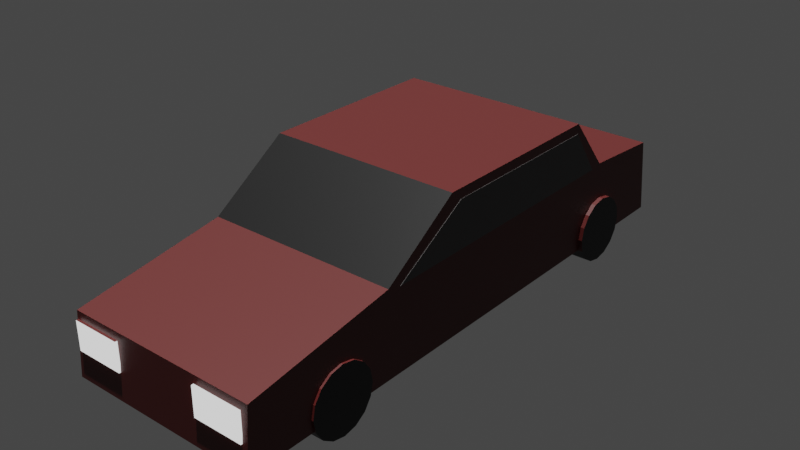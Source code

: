 # Source: car01.blend  (saved by Blender 2.81.16; exported with 4.5.12 LTS)
import bpy
from mathutils import Matrix  # noqa: F401  (used for matrix-valued properties, if any)

bpy.ops.wm.read_factory_settings(use_empty=True)
scene = bpy.context.scene
scene.name = 'Scene'

# ---- collections
col_collection = bpy.data.collections.new('Collection'); scene.collection.children.link(col_collection)

# ---- materials (node trees are filled in below, after node groups)
mat_carmaterial = bpy.data.materials.new('carMaterial')
mat_carmaterial.use_transparent_shadow = False
mat_windshield_002 = bpy.data.materials.new('windshield.002')
mat_windshield_002.use_transparent_shadow = False
mat_tire = bpy.data.materials.new('tire')
mat_tire.use_transparent_shadow = False
mat_headlight = bpy.data.materials.new('headLight')
mat_headlight.use_transparent_shadow = False
mat_backlight = bpy.data.materials.new('backLight')
mat_backlight.use_transparent_shadow = False

# ---- material node trees
mat_carmaterial.use_nodes = True; mat_carmaterial.node_tree.nodes.clear()
_N = mat_carmaterial.node_tree.nodes; _L = mat_carmaterial.node_tree.links
n0 = _N.new('ShaderNodeOutputMaterial'); n0.name = 'Material Output'; n0.location = (300, 300)
n1 = _N.new('ShaderNodeBsdfPrincipled'); n1.name = 'Principled BSDF'; n1.location = (10, 300)
n1.distribution = 'GGX'
n1.subsurface_method = 'BURLEY'
n1.inputs[0].default_value = (0.07658, 0.008837, 0.007766, 1.0)
n1.inputs[3].default_value = 1.45
n1.inputs[27].default_value = (0.0, 0.0, 0.0, 1.0)
n1.inputs[28].default_value = 1.0
_L.new(n1.outputs[0], n0.inputs[0])
n0.is_active_output = True
mat_windshield_002.use_nodes = True; mat_windshield_002.node_tree.nodes.clear()
_N = mat_windshield_002.node_tree.nodes; _L = mat_windshield_002.node_tree.links
n0 = _N.new('ShaderNodeOutputMaterial'); n0.name = 'Material Output'; n0.location = (300, 300)
n1 = _N.new('ShaderNodeBsdfPrincipled'); n1.name = 'Principled BSDF'; n1.location = (10, 300)
n1.distribution = 'GGX'
n1.subsurface_method = 'BURLEY'
n1.inputs[0].default_value = (0.04695, 0.04337, 0.04337, 1.0)
n1.inputs[3].default_value = 1.45
n1.inputs[27].default_value = (0.0, 0.0, 0.0, 1.0)
n1.inputs[28].default_value = 1.0
_L.new(n1.outputs[0], n0.inputs[0])
n0.is_active_output = True
mat_tire.use_nodes = True; mat_tire.node_tree.nodes.clear()
_N = mat_tire.node_tree.nodes; _L = mat_tire.node_tree.links
n0 = _N.new('ShaderNodeOutputMaterial'); n0.name = 'Material Output'; n0.location = (300, 300)
n1 = _N.new('ShaderNodeBsdfPrincipled'); n1.name = 'Principled BSDF'; n1.location = (10, 300)
n1.distribution = 'GGX'
n1.subsurface_method = 'BURLEY'
n1.inputs[0].default_value = (0.0, 0.0, 0.0, 1.0)
n1.inputs[3].default_value = 1.45
n1.inputs[27].default_value = (0.0, 0.0, 0.0, 1.0)
n1.inputs[28].default_value = 1.0
_L.new(n1.outputs[0], n0.inputs[0])
n0.is_active_output = True
mat_headlight.use_nodes = True; mat_headlight.node_tree.nodes.clear()
_N = mat_headlight.node_tree.nodes; _L = mat_headlight.node_tree.links
n0 = _N.new('ShaderNodeOutputMaterial'); n0.name = 'Material Output'; n0.location = (300, 300)
n1 = _N.new('ShaderNodeEmission'); n1.name = 'Emission'; n1.location = (10, 300)
_L.new(n1.outputs[0], n0.inputs[0])
n0.is_active_output = True
mat_backlight.use_nodes = True; mat_backlight.node_tree.nodes.clear()
_N = mat_backlight.node_tree.nodes; _L = mat_backlight.node_tree.links
n0 = _N.new('ShaderNodeOutputMaterial'); n0.name = 'Material Output'; n0.location = (300, 300)
n1 = _N.new('ShaderNodeEmission'); n1.name = 'Emission'; n1.location = (10, 300)
n1.inputs[0].default_value = (1.0, 0.004157, 0.0, 1.0)
_L.new(n1.outputs[0], n0.inputs[0])
n0.is_active_output = True

# ---- world
world_world = bpy.data.worlds.new('World'); scene.world = world_world
world_world.use_nodes = True; world_world.node_tree.nodes.clear()
_N = world_world.node_tree.nodes; _L = world_world.node_tree.links
n0 = _N.new('ShaderNodeOutputWorld'); n0.name = 'World Output'; n0.location = (300, 300)
n1 = _N.new('ShaderNodeBackground'); n1.name = 'Background'; n1.location = (10, 300)
n1.inputs[0].default_value = (0.05088, 0.05088, 0.05088, 1.0)
_L.new(n1.outputs[0], n0.inputs[0])
n0.is_active_output = True
world_world.color = (0.05088, 0.05088, 0.05088)
world_world.use_sun_shadow = False
world_world.sun_shadow_jitter_overblur = 0.0

# ---- lights
light_sun = bpy.data.lights.new('Sun', 'SUN')
light_sun.transmission_factor = 0.0
light_sun.energy = 5.48
light_sun.shadow_soft_size = 0.125

# ---- meshes
me_cube = bpy.data.meshes.new('Cube')
me_cube.from_pydata([(1.0, 0.8751, 1.0), (1.0, 0.911, -0.5903), (1.0, -1.017, 0.6654), (1.0, -1.033, -0.5903), (-1.0, 0.8751, 1.0), (-1.0, 0.911, -0.5903), (-1.0, -1.017, 0.6654), (-1.0, -1.033, -0.5903), (0.3333, -1.017, 0.6654), (-0.3333, -1.017, 0.6654), (1.0, 0.4198, 2.262), (1.0, -0.2318, 2.262), (-1.0, -0.2318, 2.262), (-1.0, 0.4198, 2.262), (-0.3333, 0.8751, 1.0), (0.3333, 0.8751, 1.0), (0.3333, 0.4198, 2.262), (0.3333, -0.2318, 2.262), (-0.3333, 0.4198, 2.262), (-0.3333, -0.2318, 2.262), (-0.6667, -1.017, 0.6654), (1.0, -0.5028, 1.161), (0.6667, -1.017, 0.6654), (0.0, -1.017, 0.6654), (-1.0, -0.5028, 1.161), (0.3333, -0.5028, 1.161), (-0.3333, -0.5028, 1.161), (0.6667, -0.2318, 2.262), (0.0, -0.2318, 2.262), (-0.6667, -0.2318, 2.262), (0.0, -0.5028, 1.161), (0.6667, -0.5028, 1.161), (-0.6667, -0.5028, 1.161), (-1.0, 0.5742, 1.138), (0.6667, 0.8751, 1.0), (1.0, 0.5742, 1.138), (-0.6667, 0.8751, 1.0), (0.0, 0.8751, 1.0), (0.3333, 0.5742, 1.138), (-0.3333, 0.5742, 1.138), (0.6667, 0.4198, 2.262), (0.0, 0.4198, 2.262), (-0.6667, 0.4198, 2.262), (-0.6667, 0.5742, 1.138), (0.0, 0.5742, 1.138), (0.6667, 0.5742, 1.138), (1.0, 0.8931, 0.2048), (1.0, -1.025, 0.03752), (1.0, -0.76, 0.913), (1.0, -0.06079, -0.5903), (1.0, 0.497, 1.7), (1.0, 0.09403, 2.262), (1.0, -0.3673, 1.711), (1.0, 0.7246, 1.069), (0.7468, -0.578, -0.3371), (1.021, -0.578, -0.3371), (0.7468, -0.5868, -0.602), (1.021, -0.5868, -0.602), (0.7468, -0.6118, -0.8266), (1.021, -0.6118, -0.8266), (0.7468, -0.6492, -0.9766), (1.021, -0.6492, -0.9766), (0.7468, -0.6934, -1.029), (1.021, -0.6934, -1.029), (0.7468, -0.7375, -0.9766), (1.021, -0.7375, -0.9766), (0.7468, -0.775, -0.8266), (1.021, -0.775, -0.8266), (0.7468, -0.8, -0.602), (1.021, -0.8, -0.602), (0.7468, -0.8087, -0.3371), (1.021, -0.8087, -0.3371), (0.7468, -0.8, -0.07217), (1.021, -0.8, -0.07217), (0.7468, -0.775, 0.1524), (1.021, -0.775, 0.1524), (0.7468, -0.7375, 0.3025), (1.021, -0.7375, 0.3025), (0.7468, -0.6934, 0.3552), (1.021, -0.6934, 0.3552), (0.7468, -0.6492, 0.3025), (1.021, -0.6492, 0.3025), (0.7468, -0.6118, 0.1524), (1.021, -0.6118, 0.1524), (0.7468, -0.5868, -0.07217), (1.021, -0.5868, -0.07217), (-1.005, -0.578, -0.3371), (-0.7443, -0.578, -0.3371), (-1.005, -0.5868, -0.602), (-0.7443, -0.5868, -0.602), (-1.005, -0.6118, -0.8266), (-0.7443, -0.6118, -0.8266), (-1.005, -0.6492, -0.9766), (-0.7443, -0.6492, -0.9766), (-1.005, -0.6934, -1.029), (-0.7443, -0.6934, -1.029), (-1.005, -0.7375, -0.9766), (-0.7443, -0.7375, -0.9766), (-1.005, -0.775, -0.8266), (-0.7443, -0.775, -0.8266), (-1.005, -0.8, -0.602), (-0.7443, -0.8, -0.602), (-1.005, -0.8087, -0.3371), (-0.7443, -0.8087, -0.3371), (-1.005, -0.8, -0.07217), (-0.7443, -0.8, -0.07217), (-1.005, -0.775, 0.1524), (-0.7443, -0.775, 0.1524), (-1.005, -0.7375, 0.3025), (-0.7443, -0.7375, 0.3025), (-1.005, -0.6934, 0.3552), (-0.7443, -0.6934, 0.3552), (-1.005, -0.6492, 0.3025), (-0.7443, -0.6492, 0.3025), (-1.005, -0.6118, 0.1524), (-0.7443, -0.6118, 0.1524), (-1.005, -0.5868, -0.07217), (-0.7443, -0.5868, -0.07217), (-1.014, 0.7057, -0.3371), (-0.7443, 0.7057, -0.3371), (-1.014, 0.6969, -0.602), (-0.7443, 0.6969, -0.602), (-1.014, 0.6719, -0.8266), (-0.7443, 0.6719, -0.8266), (-1.014, 0.6345, -0.9766), (-0.7443, 0.6345, -0.9766), (-1.014, 0.5903, -1.029), (-0.7443, 0.5903, -1.029), (-1.014, 0.5462, -0.9766), (-0.7443, 0.5462, -0.9766), (-1.014, 0.5088, -0.8266), (-0.7443, 0.5088, -0.8266), (-1.014, 0.4838, -0.602), (-0.7443, 0.4838, -0.602), (-1.014, 0.475, -0.3371), (-0.7443, 0.475, -0.3371), (-1.014, 0.4838, -0.07217), (-0.7443, 0.4838, -0.07217), (-1.014, 0.5088, 0.1524), (-0.7443, 0.5088, 0.1524), (-1.014, 0.5462, 0.3025), (-0.7443, 0.5462, 0.3025), (-1.014, 0.5903, 0.3552), (-0.7443, 0.5903, 0.3552), (-1.014, 0.6345, 0.3025), (-0.7443, 0.6345, 0.3025), (-1.014, 0.6719, 0.1524), (-0.7443, 0.6719, 0.1524), (-1.014, 0.6969, -0.07217), (-0.7443, 0.6969, -0.07217), (0.7276, 0.7057, -0.3371), (1.044, 0.7057, -0.3371), (0.7276, 0.6969, -0.602), (1.044, 0.6969, -0.602), (0.7276, 0.6719, -0.8266), (1.044, 0.6719, -0.8266), (0.7276, 0.6345, -0.9766), (1.044, 0.6345, -0.9766), (0.7276, 0.5903, -1.029), (1.044, 0.5903, -1.029), (0.7276, 0.5462, -0.9766), (1.044, 0.5462, -0.9766), (0.7276, 0.5088, -0.8266), (1.044, 0.5088, -0.8266), (0.7276, 0.4838, -0.602), (1.044, 0.4838, -0.602), (0.7276, 0.475, -0.3371), (1.044, 0.475, -0.3371), (0.7276, 0.4838, -0.07217), (1.044, 0.4838, -0.07217), (0.7276, 0.5088, 0.1524), (1.044, 0.5088, 0.1524), (0.7276, 0.5462, 0.3025), (1.044, 0.5462, 0.3025), (0.7276, 0.5903, 0.3552), (1.044, 0.5903, 0.3552), (0.7276, 0.6345, 0.3025), (1.044, 0.6345, 0.3025), (0.7276, 0.6719, 0.1524), (1.044, 0.6719, 0.1524), (0.7276, 0.6969, -0.07217), (1.044, 0.6969, -0.07217), (-1.0, -1.025, 0.03752), (1.0, -1.029, -0.2764), (-0.8333, -1.017, 0.6654), (0.0, -1.033, -0.5903), (0.5, -1.017, 0.6654), (-0.1667, -1.017, 0.6654), (-0.5, -1.017, 0.6654), (0.8333, -1.017, 0.6654), (0.1667, -1.017, 0.6654), (1.0, -1.021, 0.3514), (-1.0, -1.021, 0.3514), (1.0, -1.031, -0.4333), (-0.9167, -1.017, 0.6654), (0.5, -1.033, -0.5903), (0.4167, -1.017, 0.6654), (-0.25, -1.017, 0.6654), (-0.5833, -1.017, 0.6654), (0.75, -1.017, 0.6654), (0.08333, -1.017, 0.6654), (1.0, -1.023, 0.1945), (-1.0, -1.029, -0.2764), (1.0, -1.027, -0.1194), (-0.75, -1.017, 0.6654), (-0.5, -1.033, -0.5903), (0.5833, -1.017, 0.6654), (-0.08333, -1.017, 0.6654), (-0.4167, -1.017, 0.6654), (0.9167, -1.017, 0.6654), (0.25, -1.017, 0.6654), (1.0, -1.019, 0.5084), (-1.0, -1.019, 0.5084), (1.0, -1.032, -0.5118), (-0.9583, -1.017, 0.6654), (0.75, -1.033, -0.5903), (0.375, -1.017, 0.6654), (-0.2917, -1.017, 0.6654), (-0.625, -1.017, 0.6654), (0.7083, -1.017, 0.6654), (0.04167, -1.017, 0.6654), (1.0, -1.024, 0.116), (-1.0, -1.027, -0.1194), (1.0, -1.028, -0.1979), (-0.7917, -1.017, 0.6654), (-0.25, -1.033, -0.5903), (0.5417, -1.017, 0.6654), (-0.125, -1.017, 0.6654), (-0.4583, -1.017, 0.6654), (0.875, -1.017, 0.6654), (0.2083, -1.017, 0.6654), (1.0, -1.02, 0.4299), (-1.0, -1.023, 0.1945), (1.0, -1.03, -0.3549), (-0.875, -1.017, 0.6654), (0.25, -1.033, -0.5903), (0.4583, -1.017, 0.6654), (-0.2083, -1.017, 0.6654), (-0.5417, -1.017, 0.6654), (0.7917, -1.017, 0.6654), (0.125, -1.017, 0.6654), (1.0, -1.022, 0.273), (-1.0, -1.031, -0.4333), (1.0, -1.026, -0.04095), (-0.7083, -1.017, 0.6654), (-0.75, -1.033, -0.5903), (0.625, -1.017, 0.6654), (-0.04167, -1.017, 0.6654), (-0.375, -1.017, 0.6654), (0.9583, -1.017, 0.6654), (0.2917, -1.017, 0.6654), (1.0, -1.018, 0.5869), (0.0, 0.911, -0.5903), (1.0, 0.902, -0.1927), (-1.0, 0.8931, 0.2048), (0.8333, 0.8751, 1.0), (-0.5, 0.8751, 1.0), (0.1667, 0.8751, 1.0), (0.5, 0.8751, 1.0), (-0.8333, 0.8751, 1.0), (-0.1667, 0.8751, 1.0), (1.0, 0.8841, 0.6024), (-0.9652, -1.032, -0.04925), (-0.4598, -1.032, -0.04925), (-0.9652, -1.032, 0.5436), (-0.4598, -1.032, 0.5436), (-0.9652, -1.024, 0.5436), (-0.9652, -1.024, -0.04925), (-0.4598, -1.024, -0.04925), (-0.4598, -1.024, 0.5436), (0.4402, -1.032, -0.04925), (0.9457, -1.032, -0.04925), (0.4402, -1.032, 0.5436), (0.9457, -1.032, 0.5436), (0.4402, -1.024, 0.5436), (0.4402, -1.024, -0.04925), (0.9457, -1.024, -0.04925), (0.9457, -1.024, 0.5436), (0.6145, 0.8865, 0.7943), (0.8745, 0.8865, 0.7943), (0.6145, 0.8987, 0.2795), (0.8745, 0.8987, 0.2795), (0.6145, 0.8915, 0.2733), (0.6145, 0.8793, 0.7882), (0.8745, 0.8793, 0.7882), (0.8745, 0.8915, 0.2733), (0.6145, 0.8987, 0.2795), (0.6145, 0.8865, 0.7943), (0.8745, 0.8865, 0.7943), (0.8745, 0.8987, 0.2795), (0.6145, 0.8915, 0.2733), (0.6145, 0.8793, 0.7882), (0.8745, 0.8793, 0.7882), (0.8745, 0.8915, 0.2733), (-0.8725, 0.8865, 0.7943), (-0.6125, 0.8865, 0.7943), (-0.8725, 0.8987, 0.2795), (-0.6125, 0.8987, 0.2795), (-0.8725, 0.8915, 0.2733), (-0.8725, 0.8793, 0.7882), (-0.6125, 0.8793, 0.7882), (-0.6125, 0.8915, 0.2733), (-0.8725, 0.8987, 0.2795), (-0.8725, 0.8865, 0.7943), (-0.6125, 0.8865, 0.7943), (-0.6125, 0.8987, 0.2795), (-0.8725, 0.8915, 0.2733), (-0.8725, 0.8793, 0.7882), (-0.6125, 0.8793, 0.7882), (-0.6125, 0.8915, 0.2733), (1.004, -0.4546, 1.095), (1.004, -0.1902, 2.06), (1.004, 0.5285, 1.095), (1.004, 0.4178, 2.06), (0.9849, 0.5285, 1.095), (0.9849, -0.4546, 1.095), (0.9849, -0.1902, 2.06), (0.9849, 0.4178, 2.06), (-0.9961, -0.4546, 1.095), (-0.9961, -0.1902, 2.06), (-0.9961, 0.5285, 1.095), (-0.9961, 0.4178, 2.06), (-1.016, 0.5285, 1.095), (-1.016, -0.4546, 1.095), (-1.016, -0.1902, 2.06), (-1.016, 0.4178, 2.06)], [], [(32, 24, 6, 214, 194, 234, 184, 224, 204, 244, 20), (3, 213, 193, 233, 183, 223, 203, 243, 47, 221, 201, 241, 191, 231, 211, 251, 2, 249, 209, 229, 189, 239, 199, 219, 22, 246, 206, 226, 186, 236, 196, 216, 8, 250, 210, 230, 190, 240, 200, 220, 23, 247, 207, 227, 187, 237, 197, 217, 9, 248, 208, 228, 188, 238, 198, 218, 20, 244, 204, 224, 184, 234, 194, 214, 6, 212, 192, 232, 182, 222, 202, 242, 7, 245, 205, 225, 185, 235, 195, 215), (7, 242, 202, 222, 182, 232, 192, 212, 6, 24, 12, 13, 33, 4, 254, 5), (5, 252, 1, 49, 3, 215, 195, 235, 185, 225, 205, 245, 7), (1, 253, 46, 261, 0, 53, 35, 50, 10, 51, 11, 52, 21, 48, 2, 251, 211, 231, 191, 241, 201, 221, 47, 243, 203, 223, 183, 233, 193, 213, 3, 49), (5, 254, 4, 259, 36, 256, 14, 260, 37, 257, 15, 258, 34, 255, 0, 261, 46, 253, 1, 252), (31, 25, 8, 216, 196, 236, 186, 226, 206, 246, 22), (30, 26, 9, 217, 197, 237, 187, 227, 207, 247, 23), (45, 38, 16, 40), (10, 40, 16, 17, 27, 11, 51), (44, 39, 18, 41), (16, 41, 18, 19, 28, 17), (43, 33, 13, 42), (18, 42, 13, 12, 29, 19), (25, 30, 23, 220, 200, 240, 190, 230, 210, 250, 8), (17, 28, 30, 25), (28, 19, 26, 30), (21, 31, 22, 219, 199, 239, 189, 229, 209, 249, 2, 48), (11, 27, 31, 21, 52), (27, 17, 25, 31), (26, 32, 20, 218, 198, 238, 188, 228, 208, 248, 9), (19, 29, 32, 26), (29, 12, 24, 32), (39, 43, 42, 18), (14, 256, 36, 43, 39), (36, 259, 4, 33, 43), (38, 44, 41, 16), (15, 257, 37, 44, 38), (37, 260, 14, 39, 44), (35, 45, 40, 10, 50), (0, 255, 34, 45, 35, 53), (34, 258, 15, 38, 45), (54, 55, 57, 56), (56, 57, 59, 58), (58, 59, 61, 60), (60, 61, 63, 62), (62, 63, 65, 64), (64, 65, 67, 66), (66, 67, 69, 68), (68, 69, 71, 70), (70, 71, 73, 72), (72, 73, 75, 74), (74, 75, 77, 76), (76, 77, 79, 78), (78, 79, 81, 80), (80, 81, 83, 82), (57, 55, 85, 83, 81, 79, 77, 75, 73, 71, 69, 67, 65, 63, 61, 59), (82, 83, 85, 84), (84, 85, 55, 54), (54, 56, 58, 60, 62, 64, 66, 68, 70, 72, 74, 76, 78, 80, 82, 84), (86, 87, 89, 88), (88, 89, 91, 90), (90, 91, 93, 92), (92, 93, 95, 94), (94, 95, 97, 96), (96, 97, 99, 98), (98, 99, 101, 100), (100, 101, 103, 102), (102, 103, 105, 104), (104, 105, 107, 106), (106, 107, 109, 108), (108, 109, 111, 110), (110, 111, 113, 112), (112, 113, 115, 114), (89, 87, 117, 115, 113, 111, 109, 107, 105, 103, 101, 99, 97, 95, 93, 91), (114, 115, 117, 116), (116, 117, 87, 86), (86, 88, 90, 92, 94, 96, 98, 100, 102, 104, 106, 108, 110, 112, 114, 116), (118, 119, 121, 120), (120, 121, 123, 122), (122, 123, 125, 124), (124, 125, 127, 126), (126, 127, 129, 128), (128, 129, 131, 130), (130, 131, 133, 132), (132, 133, 135, 134), (134, 135, 137, 136), (136, 137, 139, 138), (138, 139, 141, 140), (140, 141, 143, 142), (142, 143, 145, 144), (144, 145, 147, 146), (121, 119, 149, 147, 145, 143, 141, 139, 137, 135, 133, 131, 129, 127, 125, 123), (146, 147, 149, 148), (148, 149, 119, 118), (118, 120, 122, 124, 126, 128, 130, 132, 134, 136, 138, 140, 142, 144, 146, 148), (150, 151, 153, 152), (152, 153, 155, 154), (154, 155, 157, 156), (156, 157, 159, 158), (158, 159, 161, 160), (160, 161, 163, 162), (162, 163, 165, 164), (164, 165, 167, 166), (166, 167, 169, 168), (168, 169, 171, 170), (170, 171, 173, 172), (172, 173, 175, 174), (174, 175, 177, 176), (176, 177, 179, 178), (153, 151, 181, 179, 177, 175, 173, 171, 169, 167, 165, 163, 161, 159, 157, 155), (178, 179, 181, 180), (180, 181, 151, 150), (150, 152, 154, 156, 158, 160, 162, 164, 166, 168, 170, 172, 174, 176, 178, 180), (262, 264, 265, 263), (267, 268, 269, 266), (263, 265, 269, 268), (264, 262, 267, 266), (265, 264, 266, 269), (262, 263, 268, 267), (270, 272, 273, 271), (275, 276, 277, 274), (271, 273, 277, 276), (273, 272, 274, 277), (278, 279, 281, 280), (283, 282, 285, 284), (280, 282, 283, 278), (281, 285, 282, 280), (278, 283, 284, 279), (279, 284, 285, 281), (287, 286, 289, 288), (291, 292, 293, 290), (286, 287, 291, 290), (289, 286, 290, 293), (287, 288, 292, 291), (288, 289, 293, 292), (294, 295, 297, 296), (299, 298, 301, 300), (296, 298, 299, 294), (297, 301, 298, 296), (294, 299, 300, 295), (295, 300, 301, 297), (303, 302, 305, 304), (307, 308, 309, 306), (302, 303, 307, 306), (305, 302, 306, 309), (303, 304, 308, 307), (304, 305, 309, 308), (310, 312, 313, 311), (315, 316, 317, 314), (313, 312, 314, 317), (310, 311, 316, 315), (311, 313, 317, 316), (312, 310, 315, 314), (318, 320, 321, 319), (323, 324, 325, 322), (321, 320, 322, 325), (318, 319, 324, 323), (319, 321, 325, 324), (320, 318, 323, 322)])
me_cube.polygons.foreach_set('material_index', [0, 0, 0, 0, 0, 0, 0, 0, 2, 0, 2, 0, 2, 0, 0, 2, 2, 0, 2, 2, 0, 2, 2, 2, 0, 0, 2, 0, 0, 2, 0, 0, 0, 2, 2, 2, 2, 2, 2, 0, 0, 0, 0, 0, 0, 0, 2, 0, 0, 0, 0, 2, 2, 2, 2, 2, 2, 0, 0, 0, 0, 0, 0, 0, 0, 0, 0, 2, 0, 2, 2, 2, 2, 2, 2, 0, 0, 0, 0, 0, 0, 0, 0, 0, 0, 2, 0, 2, 2, 2, 2, 2, 2, 0, 0, 0, 0, 0, 0, 0, 2, 0, 0, 0, 3, 3, 3, 3, 0, 3, 3, 3, 3, 3, 4, 4, 4, 4, 4, 4, 4, 4, 4, 4, 4, 4, 4, 4, 4, 4, 4, 4, 4, 4, 4, 4, 4, 4, 1, 1, 1, 1, 1, 1, 1, 1, 1, 1, 1, 1])
_uv = me_cube.uv_layers.new(name='UVMap')
_uv.uv.foreach_set('vector', [0.8333, 0.7083, 0.875, 0.7083, 0.875, 0.75, 0.8698, 0.75, 0.8646, 0.75, 0.8594, 0.75, 0.8542, 0.75, 0.849, 0.75, 0.8438, 0.75, 0.8385, 0.75, 0.8333, 0.75, 0.375, 0.75, 0.3906, 0.75, 0.4062, 0.75, 0.4219, 0.75, 0.4375, 0.75, 0.4531, 0.75, 0.4688, 0.75, 0.4844, 0.75, 0.5, 0.75, 0.5156, 0.75, 0.5312, 0.75, 0.5469, 0.75, 0.5625, 0.75, 0.5781, 0.75, 0.5938, 0.75, 0.6094, 0.75, 0.625, 0.75, 0.625, 0.7552, 0.625, 0.7604, 0.625, 0.7656, 0.625, 0.7708, 0.625, 0.776, 0.625, 0.7812, 0.625, 0.7865, 0.625, 0.7917, 0.625, 0.7969, 0.625, 0.8021, 0.625, 0.8073, 0.625, 0.8125, 0.625, 0.8177, 0.625, 0.8229, 0.625, 0.8281, 0.625, 0.8333, 0.625, 0.8385, 0.625, 0.8438, 0.625, 0.849, 0.625, 0.8542, 0.625, 0.8594, 0.625, 0.8646, 0.625, 0.8698, 0.625, 0.875, 0.625, 0.8802, 0.625, 0.8854, 0.625, 0.8906, 0.625, 0.8958, 0.625, 0.901, 0.625, 0.9062, 0.625, 0.9115, 0.625, 0.9167, 0.625, 0.9219, 0.625, 0.9271, 0.625, 0.9323, 0.625, 0.9375, 0.625, 0.9427, 0.625, 0.9479, 0.625, 0.9531, 0.625, 0.9583, 0.625, 0.9635, 0.625, 0.9688, 0.625, 0.974, 0.625, 0.9792, 0.625, 0.9844, 0.625, 0.9896, 0.625, 0.9948, 0.625, 1.0, 0.5938, 1.0, 0.5625, 1.0, 0.5312, 1.0, 0.5, 1.0, 0.4688, 1.0, 0.4375, 1.0, 0.4062, 1.0, 0.375, 1.0, 0.375, 0.9688, 0.375, 0.9375, 0.375, 0.9062, 0.375, 0.875, 0.375, 0.8438, 0.375, 0.8125, 0.375, 0.7812, 0.375, 0.0, 0.4062, 0.0, 0.4375, 0.0, 0.4688, 0.0, 0.5, 0.0, 0.5312, 0.0, 0.5625, 0.0, 0.5938, 0.0, 0.625, 0.0, 0.625, 0.04167, 0.625, 0.08333, 0.625, 0.1667, 0.625, 0.2083, 0.625, 0.25, 0.5, 0.25, 0.375, 0.25, 0.125, 0.5, 0.25, 0.5, 0.375, 0.5, 0.375, 0.625, 0.375, 0.75, 0.3438, 0.75, 0.3125, 0.75, 0.2812, 0.75, 0.25, 0.75, 0.2188, 0.75, 0.1875, 0.75, 0.1562, 0.75, 0.125, 0.75, 0.375, 0.5, 0.4375, 0.5, 0.5, 0.5, 0.5625, 0.5, 0.625, 0.5, 0.625, 0.5208, 0.625, 0.5417, 0.625, 0.5625, 0.625, 0.5833, 0.625, 0.625, 0.625, 0.6667, 0.625, 0.6875, 0.625, 0.7083, 0.625, 0.7292, 0.625, 0.75, 0.6094, 0.75, 0.5938, 0.75, 0.5781, 0.75, 0.5625, 0.75, 0.5469, 0.75, 0.5312, 0.75, 0.5156, 0.75, 0.5, 0.75, 0.4844, 0.75, 0.4688, 0.75, 0.4531, 0.75, 0.4375, 0.75, 0.4219, 0.75, 0.4062, 0.75, 0.3906, 0.75, 0.375, 0.75, 0.375, 0.625, 0.375, 0.25, 0.5, 0.25, 0.625, 0.25, 0.625, 0.2708, 0.625, 0.2917, 0.625, 0.3125, 0.625, 0.3333, 0.625, 0.3542, 0.625, 0.375, 0.625, 0.3958, 0.625, 0.4167, 0.625, 0.4375, 0.625, 0.4583, 0.625, 0.4792, 0.625, 0.5, 0.5625, 0.5, 0.5, 0.5, 0.4375, 0.5, 0.375, 0.5, 0.375, 0.375, 0.6667, 0.7083, 0.7083, 0.7083, 0.7083, 0.75, 0.7031, 0.75, 0.6979, 0.75, 0.6927, 0.75, 0.6875, 0.75, 0.6823, 0.75, 0.6771, 0.75, 0.6719, 0.75, 0.6667, 0.75, 0.75, 0.7083, 0.7917, 0.7083, 0.7917, 0.75, 0.7865, 0.75, 0.7812, 0.75, 0.776, 0.75, 0.7708, 0.75, 0.7656, 0.75, 0.7604, 0.75, 0.7552, 0.75, 0.75, 0.75, 0.6667, 0.5417, 0.7083, 0.5417, 0.7083, 0.5833, 0.6667, 0.5833, 0.625, 0.5833, 0.6667, 0.5833, 0.7083, 0.5833, 0.7083, 0.6667, 0.6667, 0.6667, 0.625, 0.6667, 0.625, 0.625, 0.75, 0.5417, 0.7917, 0.5417, 0.7917, 0.5833, 0.75, 0.5833, 0.7083, 0.5833, 0.75, 0.5833, 0.7917, 0.5833, 0.7917, 0.6667, 0.75, 0.6667, 0.7083, 0.6667, 0.8333, 0.5417, 0.875, 0.5417, 0.875, 0.5833, 0.8333, 0.5833, 0.7917, 0.5833, 0.8333, 0.5833, 0.875, 0.5833, 0.875, 0.6667, 0.8333, 0.6667, 0.7917, 0.6667, 0.7083, 0.7083, 0.75, 0.7083, 0.75, 0.75, 0.7448, 0.75, 0.7396, 0.75, 0.7344, 0.75, 0.7292, 0.75, 0.724, 0.75, 0.7188, 0.75, 0.7135, 0.75, 0.7083, 0.75, 0.7083, 0.6667, 0.75, 0.6667, 0.75, 0.7083, 0.7083, 0.7083, 0.75, 0.6667, 0.7917, 0.6667, 0.7917, 0.7083, 0.75, 0.7083, 0.625, 0.7083, 0.6667, 0.7083, 0.6667, 0.75, 0.6615, 0.75, 0.6562, 0.75, 0.651, 0.75, 0.6458, 0.75, 0.6406, 0.75, 0.6354, 0.75, 0.6302, 0.75, 0.625, 0.75, 0.625, 0.7292, 0.625, 0.6667, 0.6667, 0.6667, 0.6667, 0.7083, 0.625, 0.7083, 0.625, 0.6875, 0.6667, 0.6667, 0.7083, 0.6667, 0.7083, 0.7083, 0.6667, 0.7083, 0.7917, 0.7083, 0.8333, 0.7083, 0.8333, 0.75, 0.8281, 0.75, 0.8229, 0.75, 0.8177, 0.75, 0.8125, 0.75, 0.8073, 0.75, 0.8021, 0.75, 0.7969, 0.75, 0.7917, 0.75, 0.7917, 0.6667, 0.8333, 0.6667, 0.8333, 0.7083, 0.7917, 0.7083, 0.8333, 0.6667, 0.875, 0.6667, 0.875, 0.7083, 0.8333, 0.7083, 0.7917, 0.5417, 0.8333, 0.5417, 0.8333, 0.5833, 0.7917, 0.5833, 0.7917, 0.5, 0.8125, 0.5, 0.8333, 0.5, 0.8333, 0.5417, 0.7917, 0.5417, 0.8333, 0.5, 0.8542, 0.5, 0.875, 0.5, 0.875, 0.5417, 0.8333, 0.5417, 0.7083, 0.5417, 0.75, 0.5417, 0.75, 0.5833, 0.7083, 0.5833, 0.7083, 0.5, 0.7292, 0.5, 0.75, 0.5, 0.75, 0.5417, 0.7083, 0.5417, 0.75, 0.5, 0.7708, 0.5, 0.7917, 0.5, 0.7917, 0.5417, 0.75, 0.5417, 0.625, 0.5417, 0.6667, 0.5417, 0.6667, 0.5833, 0.625, 0.5833, 0.625, 0.5625, 0.625, 0.5, 0.6458, 0.5, 0.6667, 0.5, 0.6667, 0.5417, 0.625, 0.5417, 0.625, 0.5208, 0.6667, 0.5, 0.6875, 0.5, 0.7083, 0.5, 0.7083, 0.5417, 0.6667, 0.5417, 1.0, 0.5, 1.0, 1.0, 0.9375, 1.0, 0.9375, 0.5, 0.9375, 0.5, 0.9375, 1.0, 0.875, 1.0, 0.875, 0.5, 0.875, 0.5, 0.875, 1.0, 0.8125, 1.0, 0.8125, 0.5, 0.8125, 0.5, 0.8125, 1.0, 0.75, 1.0, 0.75, 0.5, 0.75, 0.5, 0.75, 1.0, 0.6875, 1.0, 0.6875, 0.5, 0.6875, 0.5, 0.6875, 1.0, 0.625, 1.0, 0.625, 0.5, 0.625, 0.5, 0.625, 1.0, 0.5625, 1.0, 0.5625, 0.5, 0.5625, 0.5, 0.5625, 1.0, 0.5, 1.0, 0.5, 0.5, 0.5, 0.5, 0.5, 1.0, 0.4375, 1.0, 0.4375, 0.5, 0.4375, 0.5, 0.4375, 1.0, 0.375, 1.0, 0.375, 0.5, 0.375, 0.5, 0.375, 1.0, 0.3125, 1.0, 0.3125, 0.5, 0.3125, 0.5, 0.3125, 1.0, 0.25, 1.0, 0.25, 0.5, 0.25, 0.5, 0.25, 1.0, 0.1875, 1.0, 0.1875, 0.5, 0.1875, 0.5, 0.1875, 1.0, 0.125, 1.0, 0.125, 0.5, 0.3418, 0.4717, 0.25, 0.49, 0.1582, 0.4717, 0.08029, 0.4197, 0.02827, 0.3418, 0.01, 0.25, 0.02827, 0.1582, 0.08029, 0.08029, 0.1582, 0.02827, 0.25, 0.01, 0.3418, 0.02827, 0.4197, 0.08029, 0.4717, 0.1582, 0.49, 0.25, 0.4717, 0.3418, 0.4197, 0.4197, 0.125, 0.5, 0.125, 1.0, 0.0625, 1.0, 0.0625, 0.5, 0.0625, 0.5, 0.0625, 1.0, 0.0, 1.0, 0.0, 0.5, 0.75, 0.49, 0.8418, 0.4717, 0.9197, 0.4197, 0.9717, 0.3418, 0.99, 0.25, 0.9717, 0.1582, 0.9197, 0.08029, 0.8418, 0.02827, 0.75, 0.01, 0.6582, 0.02827, 0.5803, 0.08029, 0.5283, 0.1582, 0.51, 0.25, 0.5283, 0.3418, 0.5803, 0.4197, 0.6582, 0.4717, 1.0, 0.5, 1.0, 1.0, 0.9375, 1.0, 0.9375, 0.5, 0.9375, 0.5, 0.9375, 1.0, 0.875, 1.0, 0.875, 0.5, 0.875, 0.5, 0.875, 1.0, 0.8125, 1.0, 0.8125, 0.5, 0.8125, 0.5, 0.8125, 1.0, 0.75, 1.0, 0.75, 0.5, 0.75, 0.5, 0.75, 1.0, 0.6875, 1.0, 0.6875, 0.5, 0.6875, 0.5, 0.6875, 1.0, 0.625, 1.0, 0.625, 0.5, 0.625, 0.5, 0.625, 1.0, 0.5625, 1.0, 0.5625, 0.5, 0.5625, 0.5, 0.5625, 1.0, 0.5, 1.0, 0.5, 0.5, 0.5, 0.5, 0.5, 1.0, 0.4375, 1.0, 0.4375, 0.5, 0.4375, 0.5, 0.4375, 1.0, 0.375, 1.0, 0.375, 0.5, 0.375, 0.5, 0.375, 1.0, 0.3125, 1.0, 0.3125, 0.5, 0.3125, 0.5, 0.3125, 1.0, 0.25, 1.0, 0.25, 0.5, 0.25, 0.5, 0.25, 1.0, 0.1875, 1.0, 0.1875, 0.5, 0.1875, 0.5, 0.1875, 1.0, 0.125, 1.0, 0.125, 0.5, 0.3418, 0.4717, 0.25, 0.49, 0.1582, 0.4717, 0.08029, 0.4197, 0.02827, 0.3418, 0.01, 0.25, 0.02827, 0.1582, 0.08029, 0.08029, 0.1582, 0.02827, 0.25, 0.01, 0.3418, 0.02827, 0.4197, 0.08029, 0.4717, 0.1582, 0.49, 0.25, 0.4717, 0.3418, 0.4197, 0.4197, 0.125, 0.5, 0.125, 1.0, 0.0625, 1.0, 0.0625, 0.5, 0.0625, 0.5, 0.0625, 1.0, 0.0, 1.0, 0.0, 0.5, 0.75, 0.49, 0.8418, 0.4717, 0.9197, 0.4197, 0.9717, 0.3418, 0.99, 0.25, 0.9717, 0.1582, 0.9197, 0.08029, 0.8418, 0.02827, 0.75, 0.01, 0.6582, 0.02827, 0.5803, 0.08029, 0.5283, 0.1582, 0.51, 0.25, 0.5283, 0.3418, 0.5803, 0.4197, 0.6582, 0.4717, 1.0, 0.5, 1.0, 1.0, 0.9375, 1.0, 0.9375, 0.5, 0.9375, 0.5, 0.9375, 1.0, 0.875, 1.0, 0.875, 0.5, 0.875, 0.5, 0.875, 1.0, 0.8125, 1.0, 0.8125, 0.5, 0.8125, 0.5, 0.8125, 1.0, 0.75, 1.0, 0.75, 0.5, 0.75, 0.5, 0.75, 1.0, 0.6875, 1.0, 0.6875, 0.5, 0.6875, 0.5, 0.6875, 1.0, 0.625, 1.0, 0.625, 0.5, 0.625, 0.5, 0.625, 1.0, 0.5625, 1.0, 0.5625, 0.5, 0.5625, 0.5, 0.5625, 1.0, 0.5, 1.0, 0.5, 0.5, 0.5, 0.5, 0.5, 1.0, 0.4375, 1.0, 0.4375, 0.5, 0.4375, 0.5, 0.4375, 1.0, 0.375, 1.0, 0.375, 0.5, 0.375, 0.5, 0.375, 1.0, 0.3125, 1.0, 0.3125, 0.5, 0.3125, 0.5, 0.3125, 1.0, 0.25, 1.0, 0.25, 0.5, 0.25, 0.5, 0.25, 1.0, 0.1875, 1.0, 0.1875, 0.5, 0.1875, 0.5, 0.1875, 1.0, 0.125, 1.0, 0.125, 0.5, 0.3418, 0.4717, 0.25, 0.49, 0.1582, 0.4717, 0.08029, 0.4197, 0.02827, 0.3418, 0.01, 0.25, 0.02827, 0.1582, 0.08029, 0.08029, 0.1582, 0.02827, 0.25, 0.01, 0.3418, 0.02827, 0.4197, 0.08029, 0.4717, 0.1582, 0.49, 0.25, 0.4717, 0.3418, 0.4197, 0.4197, 0.125, 0.5, 0.125, 1.0, 0.0625, 1.0, 0.0625, 0.5, 0.0625, 0.5, 0.0625, 1.0, 0.0, 1.0, 0.0, 0.5, 0.75, 0.49, 0.8418, 0.4717, 0.9197, 0.4197, 0.9717, 0.3418, 0.99, 0.25, 0.9717, 0.1582, 0.9197, 0.08029, 0.8418, 0.02827, 0.75, 0.01, 0.6582, 0.02827, 0.5803, 0.08029, 0.5283, 0.1582, 0.51, 0.25, 0.5283, 0.3418, 0.5803, 0.4197, 0.6582, 0.4717, 1.0, 0.5, 1.0, 1.0, 0.9375, 1.0, 0.9375, 0.5, 0.9375, 0.5, 0.9375, 1.0, 0.875, 1.0, 0.875, 0.5, 0.875, 0.5, 0.875, 1.0, 0.8125, 1.0, 0.8125, 0.5, 0.8125, 0.5, 0.8125, 1.0, 0.75, 1.0, 0.75, 0.5, 0.75, 0.5, 0.75, 1.0, 0.6875, 1.0, 0.6875, 0.5, 0.6875, 0.5, 0.6875, 1.0, 0.625, 1.0, 0.625, 0.5, 0.625, 0.5, 0.625, 1.0, 0.5625, 1.0, 0.5625, 0.5, 0.5625, 0.5, 0.5625, 1.0, 0.5, 1.0, 0.5, 0.5, 0.5, 0.5, 0.5, 1.0, 0.4375, 1.0, 0.4375, 0.5, 0.4375, 0.5, 0.4375, 1.0, 0.375, 1.0, 0.375, 0.5, 0.375, 0.5, 0.375, 1.0, 0.3125, 1.0, 0.3125, 0.5, 0.3125, 0.5, 0.3125, 1.0, 0.25, 1.0, 0.25, 0.5, 0.25, 0.5, 0.25, 1.0, 0.1875, 1.0, 0.1875, 0.5, 0.1875, 0.5, 0.1875, 1.0, 0.125, 1.0, 0.125, 0.5, 0.3418, 0.4717, 0.25, 0.49, 0.1582, 0.4717, 0.08029, 0.4197, 0.02827, 0.3418, 0.01, 0.25, 0.02827, 0.1582, 0.08029, 0.08029, 0.1582, 0.02827, 0.25, 0.01, 0.3418, 0.02827, 0.4197, 0.08029, 0.4717, 0.1582, 0.49, 0.25, 0.4717, 0.3418, 0.4197, 0.4197, 0.125, 0.5, 0.125, 1.0, 0.0625, 1.0, 0.0625, 0.5, 0.0625, 0.5, 0.0625, 1.0, 0.0, 1.0, 0.0, 0.5, 0.75, 0.49, 0.8418, 0.4717, 0.9197, 0.4197, 0.9717, 0.3418, 0.99, 0.25, 0.9717, 0.1582, 0.9197, 0.08029, 0.8418, 0.02827, 0.75, 0.01, 0.6582, 0.02827, 0.5803, 0.08029, 0.5283, 0.1582, 0.51, 0.25, 0.5283, 0.3418, 0.5803, 0.4197, 0.6582, 0.4717, 0.0, 0.0, 0.0, 1.0, 1.0, 1.0, 1.0, 0.0, 0.0, 0.0, 1.0, 0.0, 1.0, 1.0, 0.0, 1.0, 1.0, 0.0, 1.0, 1.0, 1.0, 1.0, 1.0, 0.0, 0.0, 1.0, 0.0, 0.0, 0.0, 0.0, 0.0, 1.0, 1.0, 1.0, 0.0, 1.0, 0.0, 1.0, 1.0, 1.0, 0.0, 0.0, 1.0, 0.0, 1.0, 0.0, 0.0, 0.0, 0.0, 0.0, 0.0, 1.0, 1.0, 1.0, 1.0, 0.0, 0.0, 0.0, 1.0, 0.0, 1.0, 1.0, 0.0, 1.0, 1.0, 0.0, 1.0, 1.0, 1.0, 1.0, 1.0, 0.0, 1.0, 1.0, 0.0, 1.0, 0.0, 1.0, 1.0, 1.0, 0.0, 0.0, 1.0, 0.0, 1.0, 1.0, 0.0, 1.0, 0.0, 0.0, 0.0, 1.0, 1.0, 1.0, 1.0, 0.0, 0.0, 1.0, 0.0, 1.0, 0.0, 0.0, 0.0, 0.0, 1.0, 1.0, 1.0, 1.0, 0.0, 1.0, 0.0, 1.0, 0.0, 0.0, 0.0, 0.0, 1.0, 0.0, 1.0, 0.0, 1.0, 0.0, 1.0, 0.0, 1.0, 1.0, 1.0, 1.0, 0.0, 0.0, 0.0, 1.0, 1.0, 1.0, 1.0, 0.0, 0.0, 0.0, 1.0, 0.0, 1.0, 1.0, 0.0, 1.0, 0.0, 1.0, 0.0, 0.0, 0.0, 0.0, 0.0, 1.0, 1.0, 1.0, 0.0, 1.0, 0.0, 1.0, 1.0, 1.0, 0.0, 0.0, 1.0, 0.0, 1.0, 0.0, 0.0, 0.0, 1.0, 0.0, 1.0, 1.0, 1.0, 1.0, 1.0, 0.0, 0.0, 0.0, 1.0, 0.0, 1.0, 1.0, 0.0, 1.0, 0.0, 0.0, 0.0, 1.0, 1.0, 1.0, 1.0, 0.0, 0.0, 1.0, 0.0, 1.0, 0.0, 0.0, 0.0, 0.0, 1.0, 1.0, 1.0, 1.0, 0.0, 1.0, 0.0, 1.0, 0.0, 0.0, 0.0, 0.0, 1.0, 0.0, 1.0, 0.0, 1.0, 0.0, 1.0, 0.0, 1.0, 1.0, 1.0, 1.0, 0.0, 0.0, 0.0, 1.0, 1.0, 1.0, 1.0, 0.0, 0.0, 0.0, 1.0, 0.0, 1.0, 1.0, 0.0, 1.0, 0.0, 1.0, 0.0, 0.0, 0.0, 0.0, 0.0, 1.0, 1.0, 1.0, 0.0, 1.0, 0.0, 1.0, 1.0, 1.0, 0.0, 0.0, 1.0, 0.0, 1.0, 0.0, 0.0, 0.0, 1.0, 0.0, 1.0, 1.0, 1.0, 1.0, 1.0, 0.0, 0.0, 0.0, 0.0, 1.0, 1.0, 1.0, 1.0, 0.0, 0.0, 0.0, 1.0, 0.0, 1.0, 1.0, 0.0, 1.0, 1.0, 1.0, 0.0, 1.0, 0.0, 1.0, 1.0, 1.0, 0.0, 0.0, 1.0, 0.0, 1.0, 0.0, 0.0, 0.0, 1.0, 0.0, 1.0, 1.0, 1.0, 1.0, 1.0, 0.0, 0.0, 1.0, 0.0, 0.0, 0.0, 0.0, 0.0, 1.0, 0.0, 0.0, 0.0, 1.0, 1.0, 1.0, 1.0, 0.0, 0.0, 0.0, 1.0, 0.0, 1.0, 1.0, 0.0, 1.0, 1.0, 1.0, 0.0, 1.0, 0.0, 1.0, 1.0, 1.0, 0.0, 0.0, 1.0, 0.0, 1.0, 0.0, 0.0, 0.0, 1.0, 0.0, 1.0, 1.0, 1.0, 1.0, 1.0, 0.0, 0.0, 1.0, 0.0, 0.0, 0.0, 0.0, 0.0, 1.0])
me_cube.materials.append(mat_carmaterial)
me_cube.materials.append(mat_windshield_002)
me_cube.materials.append(mat_tire)
me_cube.materials.append(mat_headlight)
me_cube.materials.append(mat_backlight)
me_cube.use_remesh_preserve_volume = False
me_cube.use_remesh_preserve_attributes = False
me_cube.use_mirror_vertex_groups = False
me_cube.update()

# ---- objects
ob_cube = bpy.data.objects.new('Cube', me_cube)
ob_sun = bpy.data.objects.new('Sun', light_sun)

# ---- transforms, parenting, visibility, modifiers, constraints
ob_cube.location = (0.0, 0.0, 0.5185)
ob_cube.scale = (1.0, 3.0, 0.5)
ob_cube.lock_rotations_4d = False
ob_cube.empty_display_type = 'ARROWS'
ob_cube.lineart.crease_threshold = 0.0
ob_sun.location = (-0.1347, -4.307, 6.152)
ob_sun.lineart.crease_threshold = 0.0

# ---- collection membership
col_collection.objects.link(ob_cube)
col_collection.objects.link(ob_sun)

# ---- scene / render settings (as saved in the file)
scene.frame_start = 1; scene.frame_end = 250; scene.frame_set(1)
scene.render.engine = 'BLENDER_EEVEE_NEXT'
scene.cycles.use_denoising = False
scene.cycles.samples = 128
scene.cycles.sampling_pattern = 'TABULATED_SOBOL'
scene.cycles.use_adaptive_sampling = False
scene.cycles.use_light_tree = False
scene.view_settings.view_transform = 'Filmic'
bpy.context.view_layer.update()

# ---- added for rendering (the .blend has no active camera): camera
cam_auto = bpy.data.cameras.new('AutoCamera')
cam_auto.lens = 50.0
cam_auto.sensor_width = 36.0
cam_auto.clip_end = 1000.0
ob_auto_camera = bpy.data.objects.new('AutoCamera', cam_auto)
scene.collection.objects.link(ob_auto_camera)
ob_auto_camera.location = (5.93465, -7.28708, 5.56314)
ob_auto_camera.rotation_euler = (1.09748, -7.21219e-08, 0.694738)
scene.camera = ob_auto_camera
bpy.context.view_layer.update()
